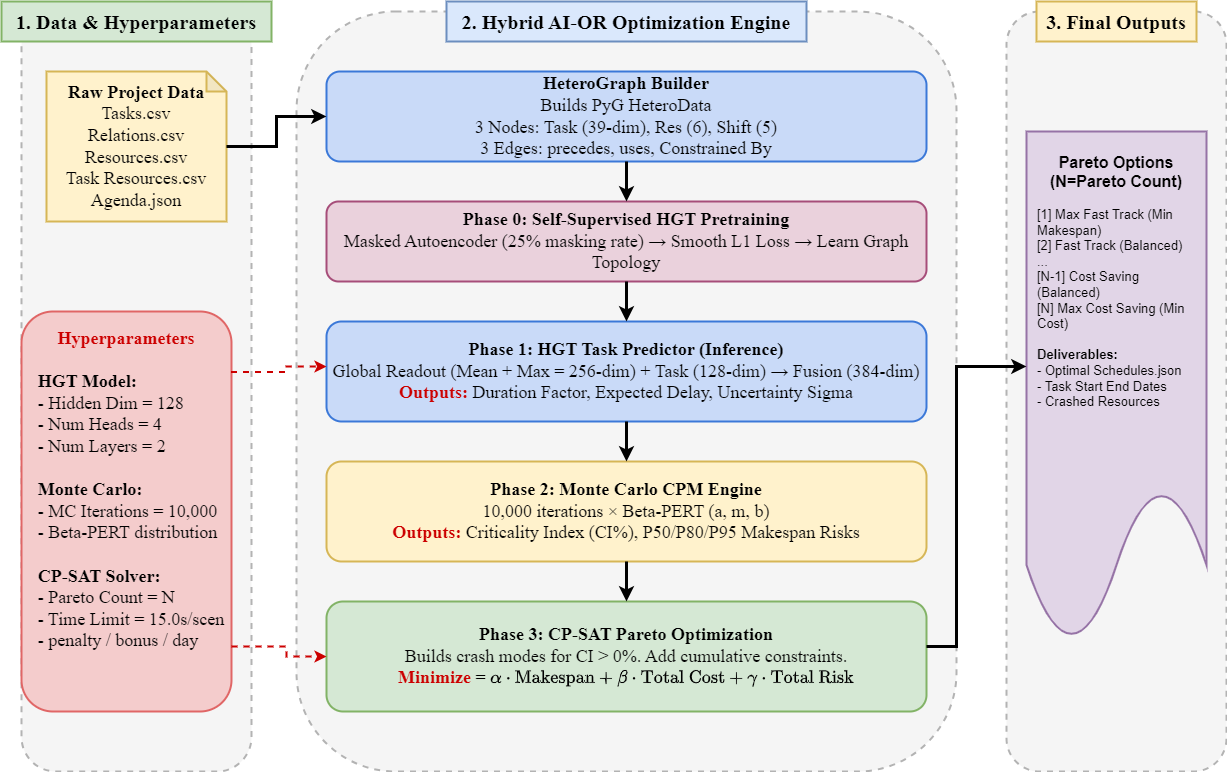

The diagram above was exported from draw.io. Its source (the exported page's mxGraphModel, read from the mxfile embedded in the PNG):
<mxGraphModel dx="1418" dy="820" grid="1" gridSize="10" guides="1" tooltips="1" connect="1" arrows="1" fold="1" page="1" pageScale="1" pageWidth="1300" pageHeight="1000" math="1" shadow="0">
  <root>
    <mxCell id="0" />
    <mxCell id="1" parent="0" />
    <mxCell id="L1_bg" value="" style="rounded=1;whiteSpace=wrap;html=1;fillColor=#f5f5f5;strokeColor=#b3b3b3;strokeWidth=2;dashed=1;fontSize=18;fontFamily=Times New Roman;" parent="1" vertex="1">
      <mxGeometry x="45" y="80" width="230" height="760" as="geometry" />
    </mxCell>
    <mxCell id="L1_title" value="&lt;b&gt;1. Data &amp;amp; Hyperparameters&lt;/b&gt;" style="rounded=0;whiteSpace=wrap;html=1;fillColor=#d5e8d4;strokeColor=#82b366;strokeWidth=2;align=center;verticalAlign=middle;fontFamily=Times New Roman;fontSize=20;" parent="1" vertex="1">
      <mxGeometry x="25" y="70" width="270" height="40" as="geometry" />
    </mxCell>
    <mxCell id="data_csv" value="&lt;b&gt;Raw Project Data&lt;/b&gt;&lt;br&gt;&lt;span&gt;Tasks.csv&lt;br&gt;Relations.csv&lt;br&gt;Resources.csv&lt;br&gt;Task Resources.csv&lt;br&gt;Agenda.json&lt;/span&gt;" style="shape=note;whiteSpace=wrap;html=1;backgroundOutline=1;darkOpacity=0.05;fillColor=#fff2cc;strokeColor=#d6b656;strokeWidth=2;align=center;verticalAlign=middle;fontFamily=Times New Roman;fontSize=18;size=20;" parent="1" vertex="1">
      <mxGeometry x="70" y="140" width="180" height="150" as="geometry" />
    </mxCell>
    <mxCell id="hyper_box" value="&lt;b style=&quot;color: rgb(204, 0, 0);&quot;&gt;Hyperparameters&lt;/b&gt;&lt;br&gt;&lt;div style=&quot;text-align: left; padding-left: 10px;&quot;&gt;&lt;br&gt;&lt;b&gt;HGT Model:&lt;/b&gt;&lt;br&gt;- Hidden Dim = 128&lt;br&gt;- Num Heads = 4&lt;br&gt;- Num Layers = 2&lt;br&gt;&lt;br&gt;&lt;b&gt;Monte Carlo:&lt;/b&gt;&lt;br&gt;- MC Iterations = 10,000&lt;br&gt;- Beta-PERT distribution&lt;br&gt;&lt;br&gt;&lt;b&gt;CP-SAT Solver:&lt;/b&gt;&lt;br&gt;- Pareto Count = N&lt;br&gt;- Time Limit = 15.0s/scen&lt;br&gt;- penalty / bonus / day&lt;/div&gt;" style="rounded=1;whiteSpace=wrap;html=1;fillColor=#f4cccc;strokeColor=#e06666;strokeWidth=2;align=center;verticalAlign=top;fontFamily=Times New Roman;spacingTop=10;fontSize=18;" parent="1" vertex="1">
      <mxGeometry x="45" y="380" width="210" height="400" as="geometry" />
    </mxCell>
    <mxCell id="L2_bg" value="" style="rounded=1;whiteSpace=wrap;html=1;fillColor=#f5f5f5;strokeColor=#b3b3b3;strokeWidth=2;dashed=1;fontSize=18;fontFamily=Times New Roman;" parent="1" vertex="1">
      <mxGeometry x="320" y="80" width="660" height="760" as="geometry" />
    </mxCell>
    <mxCell id="L2_title" value="&lt;b&gt;2. Hybrid AI-OR Optimization Engine&lt;/b&gt;" style="rounded=0;whiteSpace=wrap;html=1;fillColor=#dae8fc;strokeColor=#6c8ebf;strokeWidth=2;align=center;verticalAlign=middle;fontFamily=Times New Roman;fontSize=20;" parent="1" vertex="1">
      <mxGeometry x="470" y="70" width="360" height="40" as="geometry" />
    </mxCell>
    <mxCell id="phase1" value="&lt;b&gt;HeteroGraph Builder&lt;/b&gt;&lt;br&gt;&lt;span&gt;Builds PyG HeteroData&lt;br&gt;3 Nodes: Task (39-dim), Res (6), Shift (5)&lt;br&gt;3 Edges: precedes, uses, Constrained By&lt;/span&gt;" style="rounded=1;whiteSpace=wrap;html=1;fillColor=#c9daf8;strokeColor=#3b78d8;strokeWidth=2;align=center;verticalAlign=middle;fontFamily=Times New Roman;fontSize=18;" parent="1" vertex="1">
      <mxGeometry x="350" y="140" width="600" height="90" as="geometry" />
    </mxCell>
    <mxCell id="arr_data_p1" style="edgeStyle=orthogonalEdgeStyle;rounded=0;html=1;strokeColor=#000000;strokeWidth=3;fontSize=18;fontFamily=Times New Roman;" parent="1" source="data_csv" target="phase1" edge="1">
      <mxGeometry relative="1" as="geometry" />
    </mxCell>
    <mxCell id="phase2" value="&lt;b&gt;Phase 0: Self-Supervised HGT Pretraining&lt;/b&gt;&lt;br&gt;&lt;span&gt;Masked Autoencoder (25% masking rate) → Smooth L1 Loss → Learn Graph Topology&lt;/span&gt;" style="rounded=1;whiteSpace=wrap;html=1;fillColor=#ead1dc;strokeColor=#a64d79;strokeWidth=2;align=center;verticalAlign=middle;fontFamily=Times New Roman;fontSize=18;" parent="1" vertex="1">
      <mxGeometry x="350" y="270" width="600" height="80" as="geometry" />
    </mxCell>
    <mxCell id="arr_p1_p2" style="edgeStyle=orthogonalEdgeStyle;rounded=0;html=1;strokeColor=#000000;strokeWidth=3;fontSize=18;fontFamily=Times New Roman;" parent="1" source="phase1" target="phase2" edge="1">
      <mxGeometry relative="1" as="geometry" />
    </mxCell>
    <mxCell id="phase3" value="&lt;b&gt;Phase 1: HGT Task Predictor (Inference)&lt;/b&gt;&lt;br&gt;&lt;span&gt;Global Readout (Mean + Max = 256-dim) + Task (128-dim) → Fusion (384-dim)&lt;br&gt;&lt;b style=&quot;color:#cc0000;&quot;&gt;Outputs:&lt;/b&gt; Duration Factor, Expected Delay, Uncertainty Sigma&lt;/span&gt;" style="rounded=1;whiteSpace=wrap;html=1;fillColor=#c9daf8;strokeColor=#3b78d8;strokeWidth=2;align=center;verticalAlign=middle;fontFamily=Times New Roman;fontSize=18;" parent="1" vertex="1">
      <mxGeometry x="350" y="390" width="600" height="100" as="geometry" />
    </mxCell>
    <mxCell id="arr_p2_p3" style="edgeStyle=orthogonalEdgeStyle;rounded=0;html=1;strokeColor=#000000;strokeWidth=3;fontSize=18;fontFamily=Times New Roman;" parent="1" source="phase2" target="phase3" edge="1">
      <mxGeometry relative="1" as="geometry" />
    </mxCell>
    <mxCell id="arr_hyper_p3" style="edgeStyle=orthogonalEdgeStyle;rounded=0;html=1;strokeColor=#cc0000;strokeWidth=2;dashed=1;fontSize=18;fontFamily=Times New Roman;exitX=0.998;exitY=0.151;exitDx=0;exitDy=0;exitPerimeter=0;" parent="1" source="hyper_box" target="phase3" edge="1">
      <mxGeometry relative="1" as="geometry">
        <Array as="points">
          <mxPoint x="310" y="440" />
          <mxPoint x="310" y="435" />
        </Array>
      </mxGeometry>
    </mxCell>
    <mxCell id="phase4" value="&lt;b&gt;Phase 2: Monte Carlo CPM Engine&lt;/b&gt;&lt;br&gt;&lt;span&gt;10,000 iterations × Beta-PERT (a, m, b)&lt;br&gt;&lt;b style=&quot;color:#cc0000;&quot;&gt;Outputs:&lt;/b&gt; Criticality Index (CI%), P50/P80/P95 Makespan Risks&lt;/span&gt;" style="rounded=1;whiteSpace=wrap;html=1;fillColor=#fff2cc;strokeColor=#d6b656;strokeWidth=2;align=center;verticalAlign=middle;fontFamily=Times New Roman;fontSize=18;" parent="1" vertex="1">
      <mxGeometry x="350" y="530" width="600" height="100" as="geometry" />
    </mxCell>
    <mxCell id="arr_p3_p4" style="edgeStyle=orthogonalEdgeStyle;rounded=0;html=1;strokeColor=#000000;strokeWidth=3;fontSize=18;fontFamily=Times New Roman;" parent="1" source="phase3" target="phase4" edge="1">
      <mxGeometry relative="1" as="geometry" />
    </mxCell>
    <mxCell id="phase5" value="&lt;b&gt;Phase 3: CP-SAT Pareto Optimization&lt;/b&gt;&lt;br&gt;&lt;span&gt;Builds crash modes for CI &amp;gt; 0%. Add cumulative constraints.&lt;br&gt;&lt;b style=&quot;color:#cc0000;&quot;&gt;Minimize&lt;/b&gt; = \(\alpha \cdot \text{Makespan} + \beta \cdot \text{Total Cost} + \gamma \cdot \text{Total Risk}\)&lt;/span&gt;" style="rounded=1;whiteSpace=wrap;html=1;fillColor=#d5e8d4;strokeColor=#82b366;strokeWidth=2;align=center;verticalAlign=middle;fontFamily=Times New Roman;fontSize=18;" parent="1" vertex="1">
      <mxGeometry x="350" y="670" width="600" height="110" as="geometry" />
    </mxCell>
    <mxCell id="arr_p4_p5" style="edgeStyle=orthogonalEdgeStyle;rounded=0;html=1;strokeColor=#000000;strokeWidth=3;fontSize=18;fontFamily=Times New Roman;" parent="1" source="phase4" target="phase5" edge="1">
      <mxGeometry relative="1" as="geometry" />
    </mxCell>
    <mxCell id="arr_hyper_p5" style="edgeStyle=orthogonalEdgeStyle;rounded=0;html=1;strokeColor=#cc0000;strokeWidth=2;dashed=1;fontSize=18;fontFamily=Times New Roman;" parent="1" source="hyper_box" target="phase5" edge="1">
      <mxGeometry relative="1" as="geometry">
        <Array as="points">
          <mxPoint x="310" y="715" />
        </Array>
      </mxGeometry>
    </mxCell>
    <mxCell id="L3_bg" value="" style="rounded=1;whiteSpace=wrap;html=1;fillColor=#f5f5f5;strokeColor=#b3b3b3;strokeWidth=2;dashed=1;fontSize=18;fontFamily=Times New Roman;" parent="1" vertex="1">
      <mxGeometry x="1030" y="80" width="220" height="760" as="geometry" />
    </mxCell>
    <mxCell id="L3_title" value="&lt;b&gt;3. Final Outputs&lt;/b&gt;" style="rounded=0;whiteSpace=wrap;html=1;fillColor=#fff2cc;strokeColor=#d6b656;strokeWidth=2;align=center;verticalAlign=middle;fontFamily=Times New Roman;fontSize=20;" parent="1" vertex="1">
      <mxGeometry x="1060" y="70" width="160" height="40" as="geometry" />
    </mxCell>
    <mxCell id="out_pareto" value="&lt;b style=&quot;font-size:16px;&quot;&gt;Pareto Options (N=Pareto Count)&lt;/b&gt;&lt;br&gt;&lt;div style=&quot;text-align:left; font-size:13px; padding-left:10px;&quot;&gt;&lt;br&gt;[1] Max Fast Track (Min Makespan)&lt;br&gt;[2] Fast Track (Balanced)&lt;br&gt;...&lt;br&gt;[N-1] Cost Saving (Balanced)&lt;br&gt;[N] Max Cost Saving (Min Cost)&lt;br&gt;&lt;br&gt;&lt;b&gt;Deliverables:&lt;/b&gt;&lt;br&gt;- Optimal Schedules.json&lt;br&gt;- Task Start End Dates&lt;br&gt;- Crashed Resources&lt;/div&gt;" style="shape=document;whiteSpace=wrap;html=1;boundedLbl=1;fillColor=#e1d5e7;strokeColor=#9673a6;strokeWidth=2;align=center;verticalAlign=top;fontFamily=Arial;spacingTop=15;" parent="1" vertex="1">
      <mxGeometry x="1050" y="200" width="180" height="510" as="geometry" />
    </mxCell>
    <mxCell id="arr_p5_out" style="edgeStyle=orthogonalEdgeStyle;rounded=0;html=1;strokeColor=#000000;strokeWidth=3;fontSize=18;fontFamily=Times New Roman;" parent="1" source="phase5" target="out_pareto" edge="1">
      <mxGeometry relative="1" as="geometry">
        <Array as="points">
          <mxPoint x="980" y="715" />
          <mxPoint x="980" y="435" />
        </Array>
      </mxGeometry>
    </mxCell>
  </root>
</mxGraphModel>